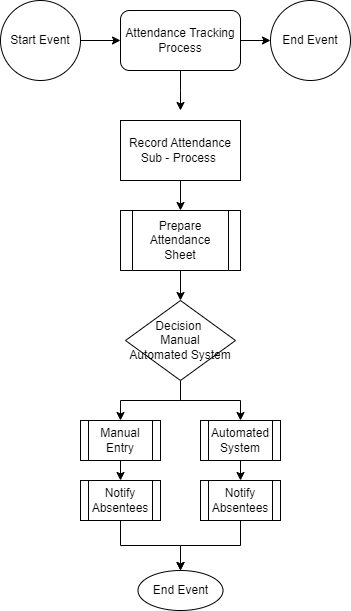

The diagram above was exported from draw.io. Its source (the exported page's mxGraphModel, read from the mxfile embedded in the PNG):
<mxGraphModel dx="2074" dy="2244" grid="1" gridSize="10" guides="1" tooltips="1" connect="1" arrows="1" fold="1" page="1" pageScale="1" pageWidth="850" pageHeight="1100" math="0" shadow="0">
  <root>
    <mxCell id="0" />
    <mxCell id="1" parent="0" />
    <mxCell id="XJX0Bj5pgoAsrGkp38jc-29" value="Start Event" style="ellipse;whiteSpace=wrap;html=1;aspect=fixed;" vertex="1" parent="1">
      <mxGeometry x="680" y="-970" width="80" height="80" as="geometry" />
    </mxCell>
    <mxCell id="XJX0Bj5pgoAsrGkp38jc-30" value="Attendance Tracking Process         " style="rounded=1;whiteSpace=wrap;html=1;" vertex="1" parent="1">
      <mxGeometry x="800" y="-960" width="120" height="60" as="geometry" />
    </mxCell>
    <mxCell id="XJX0Bj5pgoAsrGkp38jc-31" value="" style="endArrow=classic;html=1;rounded=0;exitX=1;exitY=0.5;exitDx=0;exitDy=0;" edge="1" parent="1" source="XJX0Bj5pgoAsrGkp38jc-29" target="XJX0Bj5pgoAsrGkp38jc-30">
      <mxGeometry width="50" height="50" relative="1" as="geometry">
        <mxPoint x="690" y="-900" as="sourcePoint" />
        <mxPoint x="740" y="-950" as="targetPoint" />
      </mxGeometry>
    </mxCell>
    <mxCell id="XJX0Bj5pgoAsrGkp38jc-33" value="End Event" style="ellipse;whiteSpace=wrap;html=1;aspect=fixed;" vertex="1" parent="1">
      <mxGeometry x="950" y="-970" width="80" height="80" as="geometry" />
    </mxCell>
    <mxCell id="XJX0Bj5pgoAsrGkp38jc-34" value="" style="endArrow=classic;html=1;rounded=0;entryX=0;entryY=0.5;entryDx=0;entryDy=0;exitX=1;exitY=0.5;exitDx=0;exitDy=0;" edge="1" parent="1" source="XJX0Bj5pgoAsrGkp38jc-30" target="XJX0Bj5pgoAsrGkp38jc-33">
      <mxGeometry width="50" height="50" relative="1" as="geometry">
        <mxPoint x="910" y="-920" as="sourcePoint" />
        <mxPoint x="960" y="-970" as="targetPoint" />
      </mxGeometry>
    </mxCell>
    <mxCell id="XJX0Bj5pgoAsrGkp38jc-35" value="" style="endArrow=classic;html=1;rounded=0;exitX=0.5;exitY=1;exitDx=0;exitDy=0;" edge="1" parent="1" source="XJX0Bj5pgoAsrGkp38jc-30">
      <mxGeometry width="50" height="50" relative="1" as="geometry">
        <mxPoint x="690" y="-800" as="sourcePoint" />
        <mxPoint x="860" y="-860" as="targetPoint" />
        <Array as="points">
          <mxPoint x="860" y="-880" />
        </Array>
      </mxGeometry>
    </mxCell>
    <mxCell id="XJX0Bj5pgoAsrGkp38jc-41" style="edgeStyle=orthogonalEdgeStyle;rounded=0;orthogonalLoop=1;jettySize=auto;html=1;exitX=0.5;exitY=1;exitDx=0;exitDy=0;entryX=0.5;entryY=0;entryDx=0;entryDy=0;" edge="1" parent="1" source="XJX0Bj5pgoAsrGkp38jc-36" target="XJX0Bj5pgoAsrGkp38jc-37">
      <mxGeometry relative="1" as="geometry" />
    </mxCell>
    <mxCell id="XJX0Bj5pgoAsrGkp38jc-36" value="Record Attendance Sub - Process&amp;nbsp;" style="rounded=0;whiteSpace=wrap;html=1;" vertex="1" parent="1">
      <mxGeometry x="800" y="-850" width="120" height="60" as="geometry" />
    </mxCell>
    <mxCell id="XJX0Bj5pgoAsrGkp38jc-40" style="edgeStyle=orthogonalEdgeStyle;rounded=0;orthogonalLoop=1;jettySize=auto;html=1;exitX=0.5;exitY=1;exitDx=0;exitDy=0;entryX=0.5;entryY=0;entryDx=0;entryDy=0;" edge="1" parent="1" source="XJX0Bj5pgoAsrGkp38jc-37" target="XJX0Bj5pgoAsrGkp38jc-38">
      <mxGeometry relative="1" as="geometry" />
    </mxCell>
    <mxCell id="XJX0Bj5pgoAsrGkp38jc-37" value="Prepare Attendance Sheet" style="shape=process;whiteSpace=wrap;html=1;backgroundOutline=1;" vertex="1" parent="1">
      <mxGeometry x="800" y="-760" width="120" height="60" as="geometry" />
    </mxCell>
    <mxCell id="XJX0Bj5pgoAsrGkp38jc-39" style="edgeStyle=orthogonalEdgeStyle;rounded=0;orthogonalLoop=1;jettySize=auto;html=1;exitX=0.5;exitY=1;exitDx=0;exitDy=0;" edge="1" parent="1" source="XJX0Bj5pgoAsrGkp38jc-38" target="XJX0Bj5pgoAsrGkp38jc-42">
      <mxGeometry relative="1" as="geometry">
        <mxPoint x="860" y="-550" as="targetPoint" />
      </mxGeometry>
    </mxCell>
    <mxCell id="XJX0Bj5pgoAsrGkp38jc-44" style="edgeStyle=orthogonalEdgeStyle;rounded=0;orthogonalLoop=1;jettySize=auto;html=1;exitX=0.5;exitY=1;exitDx=0;exitDy=0;entryX=0.5;entryY=0;entryDx=0;entryDy=0;" edge="1" parent="1" source="XJX0Bj5pgoAsrGkp38jc-38" target="XJX0Bj5pgoAsrGkp38jc-43">
      <mxGeometry relative="1" as="geometry" />
    </mxCell>
    <mxCell id="XJX0Bj5pgoAsrGkp38jc-38" value="Decision&amp;nbsp;&lt;br&gt;Manual &lt;br&gt;Automated System" style="rhombus;whiteSpace=wrap;html=1;" vertex="1" parent="1">
      <mxGeometry x="805" y="-670" width="110" height="80" as="geometry" />
    </mxCell>
    <mxCell id="XJX0Bj5pgoAsrGkp38jc-47" style="edgeStyle=orthogonalEdgeStyle;rounded=0;orthogonalLoop=1;jettySize=auto;html=1;exitX=0.5;exitY=1;exitDx=0;exitDy=0;entryX=0.5;entryY=0;entryDx=0;entryDy=0;" edge="1" parent="1" source="XJX0Bj5pgoAsrGkp38jc-42" target="XJX0Bj5pgoAsrGkp38jc-45">
      <mxGeometry relative="1" as="geometry" />
    </mxCell>
    <mxCell id="XJX0Bj5pgoAsrGkp38jc-42" value="Manual Entry" style="shape=process;whiteSpace=wrap;html=1;backgroundOutline=1;" vertex="1" parent="1">
      <mxGeometry x="760" y="-550" width="80" height="40" as="geometry" />
    </mxCell>
    <mxCell id="XJX0Bj5pgoAsrGkp38jc-48" style="edgeStyle=orthogonalEdgeStyle;rounded=0;orthogonalLoop=1;jettySize=auto;html=1;exitX=0.5;exitY=1;exitDx=0;exitDy=0;entryX=0.5;entryY=0;entryDx=0;entryDy=0;" edge="1" parent="1" source="XJX0Bj5pgoAsrGkp38jc-43" target="XJX0Bj5pgoAsrGkp38jc-46">
      <mxGeometry relative="1" as="geometry" />
    </mxCell>
    <mxCell id="XJX0Bj5pgoAsrGkp38jc-43" value="Automated System" style="shape=process;whiteSpace=wrap;html=1;backgroundOutline=1;" vertex="1" parent="1">
      <mxGeometry x="880" y="-550" width="80" height="40" as="geometry" />
    </mxCell>
    <mxCell id="XJX0Bj5pgoAsrGkp38jc-50" style="edgeStyle=orthogonalEdgeStyle;rounded=0;orthogonalLoop=1;jettySize=auto;html=1;exitX=0.5;exitY=1;exitDx=0;exitDy=0;entryX=0.5;entryY=0;entryDx=0;entryDy=0;" edge="1" parent="1" source="XJX0Bj5pgoAsrGkp38jc-45" target="XJX0Bj5pgoAsrGkp38jc-49">
      <mxGeometry relative="1" as="geometry" />
    </mxCell>
    <mxCell id="XJX0Bj5pgoAsrGkp38jc-45" value="Notify Absentees" style="shape=process;whiteSpace=wrap;html=1;backgroundOutline=1;" vertex="1" parent="1">
      <mxGeometry x="760" y="-490" width="80" height="40" as="geometry" />
    </mxCell>
    <mxCell id="XJX0Bj5pgoAsrGkp38jc-51" style="edgeStyle=orthogonalEdgeStyle;rounded=0;orthogonalLoop=1;jettySize=auto;html=1;exitX=0.5;exitY=1;exitDx=0;exitDy=0;entryX=0.5;entryY=0;entryDx=0;entryDy=0;" edge="1" parent="1" source="XJX0Bj5pgoAsrGkp38jc-46" target="XJX0Bj5pgoAsrGkp38jc-49">
      <mxGeometry relative="1" as="geometry" />
    </mxCell>
    <mxCell id="XJX0Bj5pgoAsrGkp38jc-46" value="Notify Absentees" style="shape=process;whiteSpace=wrap;html=1;backgroundOutline=1;" vertex="1" parent="1">
      <mxGeometry x="880" y="-490" width="80" height="40" as="geometry" />
    </mxCell>
    <mxCell id="XJX0Bj5pgoAsrGkp38jc-49" value="End Event" style="ellipse;whiteSpace=wrap;html=1;" vertex="1" parent="1">
      <mxGeometry x="817.5" y="-400" width="85" height="40" as="geometry" />
    </mxCell>
  </root>
</mxGraphModel>